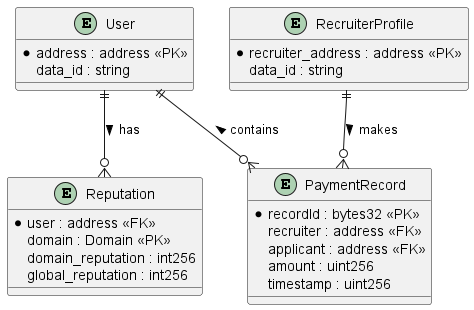

The diagram above was rendered by PlantUML. Its source (embedded in the PNG):
@startuml
entity User {
  *address : address <<PK>>
  data_id : string
}

entity RecruiterProfile {
  *recruiter_address : address <<PK>>
  data_id : string
}

entity PaymentRecord {
  *recordId : bytes32 <<PK>>
  recruiter : address <<FK>>
  applicant : address <<FK>>
  amount : uint256
  timestamp : uint256
}

entity Reputation {
  *user : address <<FK>>
  domain : Domain <<PK>>
  domain_reputation : int256
  global_reputation : int256
}

RecruiterProfile ||--o{ PaymentRecord : makes >
User ||--o{ PaymentRecord : contains <
User ||--o{ Reputation : has >
@enduml